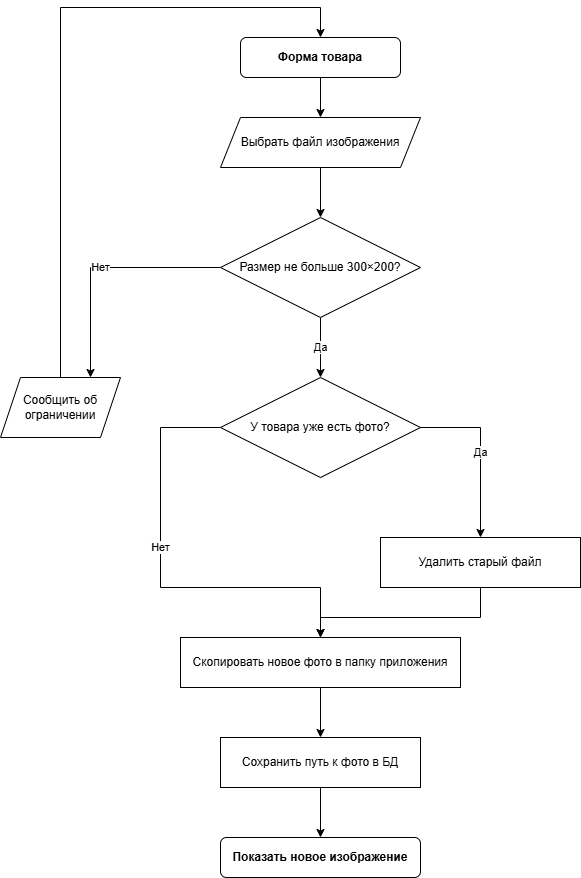

The diagram above was exported from draw.io. Its source (the exported page's mxGraphModel, read from the mxfile embedded in the PNG):
<mxGraphModel dx="1426" dy="849" grid="1" gridSize="10" guides="1" tooltips="1" connect="1" arrows="1" fold="1" page="1" pageScale="1" pageWidth="827" pageHeight="1169" math="0" shadow="0">
  <root>
    <mxCell id="0" />
    <mxCell id="1" parent="0" />
    <mxCell id="_Zs3sNantn4qMvwSnPFx-1" parent="1" style="rounded=1;whiteSpace=wrap;html=1;fontStyle=1" value="Форма товара" vertex="1">
      <mxGeometry height="40" width="160" x="510" y="70" as="geometry" />
    </mxCell>
    <mxCell id="_Zs3sNantn4qMvwSnPFx-2" parent="1" style="shape=parallelogram;perimeter=parallelogramPerimeter;whiteSpace=wrap;html=1;fixedSize=1;" value="Выбрать файл изображения" vertex="1">
      <mxGeometry height="50" width="200" x="490" y="150" as="geometry" />
    </mxCell>
    <mxCell id="_Zs3sNantn4qMvwSnPFx-3" parent="1" style="rhombus;whiteSpace=wrap;html=1;" value="Размер не больше 300×200?" vertex="1">
      <mxGeometry height="100" width="200" x="490" y="250" as="geometry" />
    </mxCell>
    <mxCell id="_Zs3sNantn4qMvwSnPFx-5" parent="1" style="rhombus;whiteSpace=wrap;html=1;" value="У товара уже есть фото?" vertex="1">
      <mxGeometry height="100" width="200" x="490" y="410" as="geometry" />
    </mxCell>
    <mxCell id="_Zs3sNantn4qMvwSnPFx-6" parent="1" style="rounded=0;whiteSpace=wrap;html=1;" value="Удалить старый файл" vertex="1">
      <mxGeometry height="50" width="200" x="650" y="570" as="geometry" />
    </mxCell>
    <mxCell id="_Zs3sNantn4qMvwSnPFx-7" parent="1" style="rounded=0;whiteSpace=wrap;html=1;" value="Скопировать новое фото в папку приложения" vertex="1">
      <mxGeometry height="50" width="280" x="450" y="670" as="geometry" />
    </mxCell>
    <mxCell id="_Zs3sNantn4qMvwSnPFx-8" parent="1" style="rounded=0;whiteSpace=wrap;html=1;" value="Сохранить путь к фото в БД" vertex="1">
      <mxGeometry height="50" width="200" x="490" y="770" as="geometry" />
    </mxCell>
    <mxCell id="_Zs3sNantn4qMvwSnPFx-9" parent="1" style="rounded=1;whiteSpace=wrap;html=1;fontStyle=1" value="Показать новое изображение" vertex="1">
      <mxGeometry height="40" width="200" x="490" y="870" as="geometry" />
    </mxCell>
    <mxCell id="_Zs3sNantn4qMvwSnPFx-10" edge="1" parent="1" source="_Zs3sNantn4qMvwSnPFx-1" style="edgeStyle=orthogonalEdgeStyle;rounded=0;html=1;exitX=0.5;exitY=1;entryX=0.5;entryY=0;" target="_Zs3sNantn4qMvwSnPFx-2">
      <mxGeometry relative="1" as="geometry" />
    </mxCell>
    <mxCell id="_Zs3sNantn4qMvwSnPFx-11" edge="1" parent="1" source="_Zs3sNantn4qMvwSnPFx-2" style="edgeStyle=orthogonalEdgeStyle;rounded=0;html=1;exitX=0.5;exitY=1;entryX=0.5;entryY=0;" target="_Zs3sNantn4qMvwSnPFx-3">
      <mxGeometry relative="1" as="geometry" />
    </mxCell>
    <mxCell id="_Zs3sNantn4qMvwSnPFx-12" edge="1" parent="1" source="_Zs3sNantn4qMvwSnPFx-3" style="edgeStyle=orthogonalEdgeStyle;rounded=0;html=1;exitX=0;exitY=0.5;entryX=0.75;entryY=0;entryDx=0;entryDy=0;" target="_Zs3sNantn4qMvwSnPFx-20" value="Нет">
      <mxGeometry relative="1" as="geometry">
        <Array as="points">
          <mxPoint x="360" y="300" />
        </Array>
        <mxPoint x="330" y="410" as="targetPoint" />
      </mxGeometry>
    </mxCell>
    <mxCell id="_Zs3sNantn4qMvwSnPFx-13" edge="1" parent="1" source="_Zs3sNantn4qMvwSnPFx-3" style="edgeStyle=orthogonalEdgeStyle;rounded=0;html=1;exitX=0.5;exitY=1;entryX=0.5;entryY=0;" target="_Zs3sNantn4qMvwSnPFx-5" value="Да">
      <mxGeometry relative="1" as="geometry" />
    </mxCell>
    <mxCell id="_Zs3sNantn4qMvwSnPFx-14" edge="1" parent="1" style="edgeStyle=orthogonalEdgeStyle;rounded=0;html=1;exitX=0.5;exitY=0;">
      <mxGeometry relative="1" as="geometry">
        <Array as="points">
          <mxPoint x="330" y="40" />
          <mxPoint x="590" y="40" />
        </Array>
        <mxPoint x="330" y="410" as="sourcePoint" />
        <mxPoint x="590" y="70" as="targetPoint" />
      </mxGeometry>
    </mxCell>
    <mxCell id="_Zs3sNantn4qMvwSnPFx-15" edge="1" parent="1" source="_Zs3sNantn4qMvwSnPFx-5" style="edgeStyle=orthogonalEdgeStyle;rounded=0;html=1;exitX=0;exitY=0.5;entryX=0.5;entryY=0;" target="_Zs3sNantn4qMvwSnPFx-7" value="Нет">
      <mxGeometry relative="1" x="-0.1628" as="geometry">
        <mxPoint as="offset" />
        <Array as="points">
          <mxPoint x="430" y="460" />
          <mxPoint x="430" y="620" />
          <mxPoint x="590" y="620" />
        </Array>
      </mxGeometry>
    </mxCell>
    <mxCell id="_Zs3sNantn4qMvwSnPFx-16" edge="1" parent="1" source="_Zs3sNantn4qMvwSnPFx-5" style="edgeStyle=orthogonalEdgeStyle;rounded=0;html=1;exitX=1;exitY=0.5;entryX=0.5;entryY=0;" target="_Zs3sNantn4qMvwSnPFx-6" value="Да">
      <mxGeometry relative="1" as="geometry">
        <Array as="points">
          <mxPoint x="750" y="460" />
          <mxPoint x="750" y="570" />
        </Array>
      </mxGeometry>
    </mxCell>
    <mxCell id="_Zs3sNantn4qMvwSnPFx-17" edge="1" parent="1" source="_Zs3sNantn4qMvwSnPFx-6" style="edgeStyle=orthogonalEdgeStyle;rounded=0;html=1;exitX=0.5;exitY=1;entryX=0.5;entryY=0;" target="_Zs3sNantn4qMvwSnPFx-7">
      <mxGeometry relative="1" as="geometry">
        <Array as="points">
          <mxPoint x="750" y="650" />
          <mxPoint x="590" y="650" />
        </Array>
      </mxGeometry>
    </mxCell>
    <mxCell id="_Zs3sNantn4qMvwSnPFx-18" edge="1" parent="1" source="_Zs3sNantn4qMvwSnPFx-7" style="edgeStyle=orthogonalEdgeStyle;rounded=0;html=1;exitX=0.5;exitY=1;entryX=0.5;entryY=0;" target="_Zs3sNantn4qMvwSnPFx-8">
      <mxGeometry relative="1" as="geometry" />
    </mxCell>
    <mxCell id="_Zs3sNantn4qMvwSnPFx-19" edge="1" parent="1" source="_Zs3sNantn4qMvwSnPFx-8" style="edgeStyle=orthogonalEdgeStyle;rounded=0;html=1;exitX=0.5;exitY=1;entryX=0.5;entryY=0;" target="_Zs3sNantn4qMvwSnPFx-9">
      <mxGeometry relative="1" as="geometry" />
    </mxCell>
    <mxCell id="_Zs3sNantn4qMvwSnPFx-20" parent="1" style="shape=parallelogram;perimeter=parallelogramPerimeter;whiteSpace=wrap;html=1;fixedSize=1;" value="Сообщить об ограничении" vertex="1">
      <mxGeometry height="60" width="120" x="270" y="410" as="geometry" />
    </mxCell>
  </root>
</mxGraphModel>